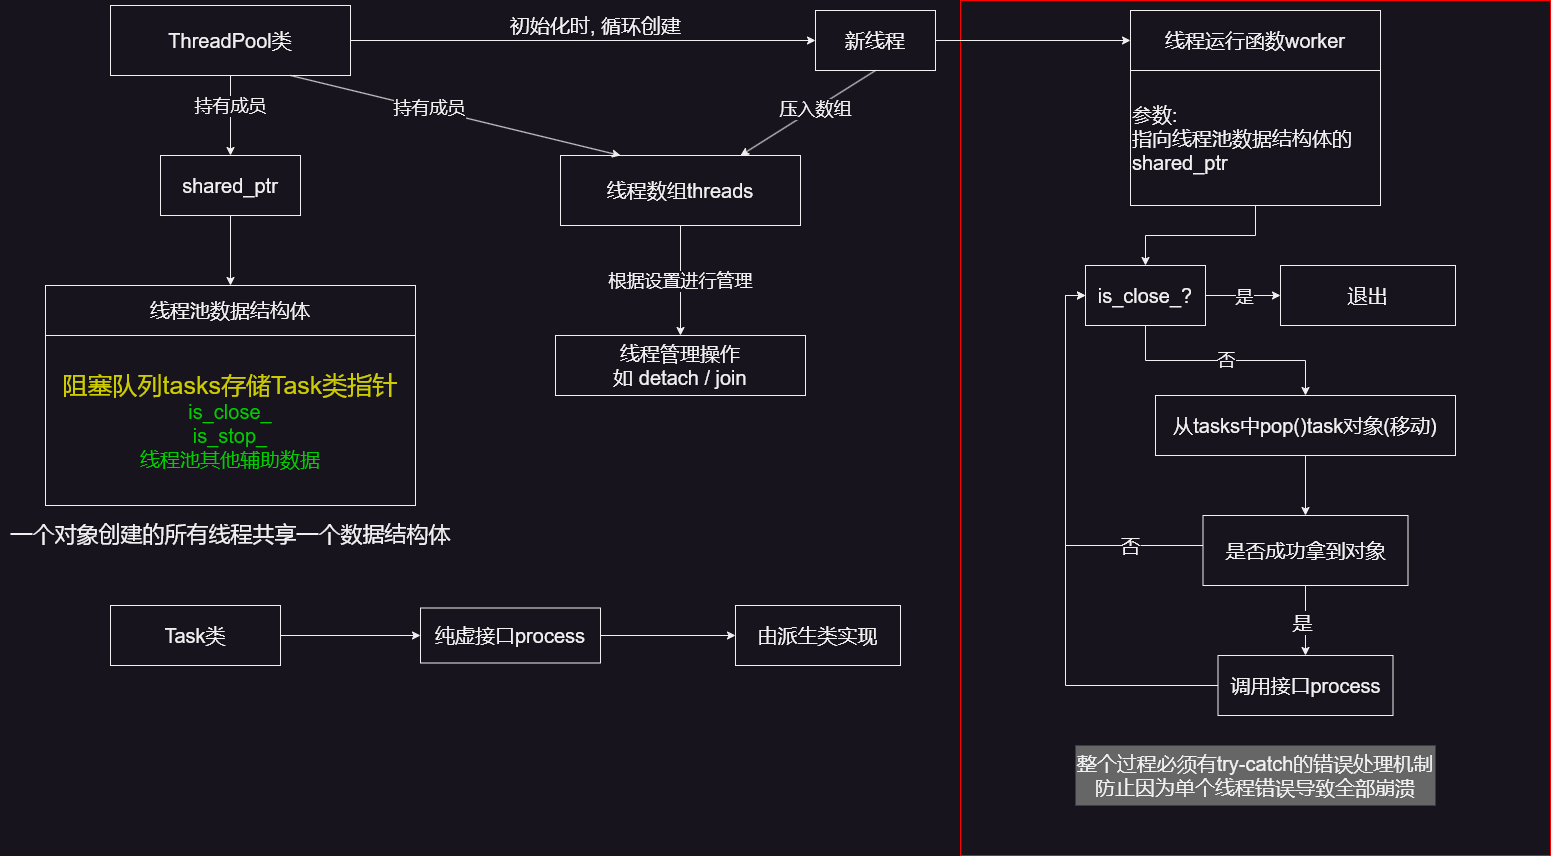

The diagram above was exported from draw.io. Its source (the exported page's mxGraphModel, read from the mxfile embedded in the PNG):
<mxGraphModel dx="1780" dy="1474" grid="1" gridSize="10" guides="1" tooltips="1" connect="1" arrows="1" fold="1" page="1" pageScale="1" pageWidth="2000" pageHeight="2000" math="0" shadow="0">
  <root>
    <mxCell id="0" />
    <mxCell id="1" parent="0" />
    <mxCell id="ukWhOIAsz5kRo8QOc8AT-81" value="" style="rounded=0;whiteSpace=wrap;html=1;fillColor=none;strokeColor=#FF0000;movable=0;resizable=0;rotatable=0;deletable=0;editable=0;locked=1;connectable=0;" vertex="1" parent="1">
      <mxGeometry x="1160" y="665" width="590" height="855" as="geometry" />
    </mxCell>
    <mxCell id="ukWhOIAsz5kRo8QOc8AT-1" value="&lt;span style=&quot;font-size: 20px;&quot;&gt;线程池数据结构体&lt;/span&gt;" style="rounded=0;whiteSpace=wrap;html=1;" vertex="1" parent="1">
      <mxGeometry x="245" y="950" width="370" height="50" as="geometry" />
    </mxCell>
    <mxCell id="ukWhOIAsz5kRo8QOc8AT-18" value="" style="edgeStyle=orthogonalEdgeStyle;rounded=0;orthogonalLoop=1;jettySize=auto;html=1;" edge="1" parent="1" source="ukWhOIAsz5kRo8QOc8AT-3" target="ukWhOIAsz5kRo8QOc8AT-17">
      <mxGeometry relative="1" as="geometry" />
    </mxCell>
    <mxCell id="ukWhOIAsz5kRo8QOc8AT-3" value="Task类" style="rounded=0;whiteSpace=wrap;html=1;fontSize=20;" vertex="1" parent="1">
      <mxGeometry x="310" y="1270" width="170" height="60" as="geometry" />
    </mxCell>
    <mxCell id="ukWhOIAsz5kRo8QOc8AT-9" style="edgeStyle=orthogonalEdgeStyle;rounded=0;orthogonalLoop=1;jettySize=auto;html=1;entryX=0;entryY=0.5;entryDx=0;entryDy=0;" edge="1" parent="1" source="ukWhOIAsz5kRo8QOc8AT-4" target="ukWhOIAsz5kRo8QOc8AT-5">
      <mxGeometry relative="1" as="geometry" />
    </mxCell>
    <mxCell id="ukWhOIAsz5kRo8QOc8AT-4" value="新线程" style="rounded=0;whiteSpace=wrap;html=1;fontSize=20;" vertex="1" parent="1">
      <mxGeometry x="1015" y="675" width="120" height="60" as="geometry" />
    </mxCell>
    <mxCell id="ukWhOIAsz5kRo8QOc8AT-5" value="线程运行函数worker" style="rounded=0;whiteSpace=wrap;html=1;fontSize=20;" vertex="1" parent="1">
      <mxGeometry x="1330" y="675" width="250" height="60" as="geometry" />
    </mxCell>
    <mxCell id="ukWhOIAsz5kRo8QOc8AT-11" value="&lt;div&gt;&lt;font color=&quot;#cccc00&quot; style=&quot;font-size: 25px;&quot;&gt;阻塞队列tasks存储Task类指针&lt;/font&gt;&lt;/div&gt;&lt;div&gt;&lt;font color=&quot;#00cc00&quot;&gt;is_close_&lt;/font&gt;&lt;/div&gt;&lt;div&gt;&lt;font color=&quot;#00cc00&quot;&gt;is_stop_&lt;/font&gt;&lt;/div&gt;&lt;div&gt;&lt;font color=&quot;#00cc00&quot;&gt;线程池其他辅助数据&lt;/font&gt;&lt;br&gt;&lt;/div&gt;" style="rounded=0;whiteSpace=wrap;html=1;fontSize=20;" vertex="1" parent="1">
      <mxGeometry x="245" y="1000" width="370" height="170" as="geometry" />
    </mxCell>
    <mxCell id="ukWhOIAsz5kRo8QOc8AT-12" value="shared_ptr" style="rounded=0;whiteSpace=wrap;html=1;fontSize=20;" vertex="1" parent="1">
      <mxGeometry x="360" y="820" width="140" height="60" as="geometry" />
    </mxCell>
    <mxCell id="ukWhOIAsz5kRo8QOc8AT-15" value="" style="endArrow=classic;html=1;rounded=0;exitX=0.5;exitY=1;exitDx=0;exitDy=0;entryX=0.5;entryY=0;entryDx=0;entryDy=0;" edge="1" parent="1" source="ukWhOIAsz5kRo8QOc8AT-12" target="ukWhOIAsz5kRo8QOc8AT-1">
      <mxGeometry width="50" height="50" relative="1" as="geometry">
        <mxPoint x="695" y="990" as="sourcePoint" />
        <mxPoint x="745" y="940" as="targetPoint" />
      </mxGeometry>
    </mxCell>
    <mxCell id="ukWhOIAsz5kRo8QOc8AT-43" value="" style="edgeStyle=orthogonalEdgeStyle;rounded=0;orthogonalLoop=1;jettySize=auto;html=1;" edge="1" parent="1" source="ukWhOIAsz5kRo8QOc8AT-17" target="ukWhOIAsz5kRo8QOc8AT-42">
      <mxGeometry relative="1" as="geometry" />
    </mxCell>
    <mxCell id="ukWhOIAsz5kRo8QOc8AT-17" value="纯虚接口process" style="whiteSpace=wrap;html=1;fontSize=20;rounded=0;" vertex="1" parent="1">
      <mxGeometry x="620" y="1272.5" width="180" height="55" as="geometry" />
    </mxCell>
    <mxCell id="ukWhOIAsz5kRo8QOc8AT-66" style="edgeStyle=orthogonalEdgeStyle;rounded=0;orthogonalLoop=1;jettySize=auto;html=1;entryX=0.5;entryY=0;entryDx=0;entryDy=0;" edge="1" parent="1" source="ukWhOIAsz5kRo8QOc8AT-22" target="ukWhOIAsz5kRo8QOc8AT-65">
      <mxGeometry relative="1" as="geometry" />
    </mxCell>
    <mxCell id="ukWhOIAsz5kRo8QOc8AT-22" value="参数:&lt;div&gt;指向线程池数据结构体的shared_ptr&lt;/div&gt;" style="rounded=0;whiteSpace=wrap;html=1;fontSize=20;align=left;labelPosition=center;verticalLabelPosition=middle;verticalAlign=middle;" vertex="1" parent="1">
      <mxGeometry x="1330" y="735" width="250" height="135" as="geometry" />
    </mxCell>
    <mxCell id="ukWhOIAsz5kRo8QOc8AT-25" style="edgeStyle=orthogonalEdgeStyle;rounded=0;orthogonalLoop=1;jettySize=auto;html=1;entryX=0.5;entryY=0;entryDx=0;entryDy=0;" edge="1" parent="1" source="ukWhOIAsz5kRo8QOc8AT-24" target="ukWhOIAsz5kRo8QOc8AT-12">
      <mxGeometry relative="1" as="geometry" />
    </mxCell>
    <mxCell id="ukWhOIAsz5kRo8QOc8AT-57" value="持有成员" style="edgeLabel;html=1;align=center;verticalAlign=middle;resizable=0;points=[];fontSize=18;" vertex="1" connectable="0" parent="ukWhOIAsz5kRo8QOc8AT-25">
      <mxGeometry x="-0.2343" y="-1" relative="1" as="geometry">
        <mxPoint as="offset" />
      </mxGeometry>
    </mxCell>
    <mxCell id="ukWhOIAsz5kRo8QOc8AT-31" style="edgeStyle=orthogonalEdgeStyle;rounded=0;orthogonalLoop=1;jettySize=auto;html=1;entryX=0;entryY=0.5;entryDx=0;entryDy=0;" edge="1" parent="1" source="ukWhOIAsz5kRo8QOc8AT-24" target="ukWhOIAsz5kRo8QOc8AT-4">
      <mxGeometry relative="1" as="geometry" />
    </mxCell>
    <mxCell id="ukWhOIAsz5kRo8QOc8AT-24" value="ThreadPool类" style="rounded=0;whiteSpace=wrap;html=1;fontSize=20;" vertex="1" parent="1">
      <mxGeometry x="310" y="670" width="240" height="70" as="geometry" />
    </mxCell>
    <mxCell id="ukWhOIAsz5kRo8QOc8AT-30" value="初始化时, 循环创建" style="text;html=1;align=center;verticalAlign=middle;resizable=0;points=[];autosize=1;strokeColor=none;fillColor=none;fontSize=20;" vertex="1" parent="1">
      <mxGeometry x="700" y="670" width="190" height="40" as="geometry" />
    </mxCell>
    <mxCell id="ukWhOIAsz5kRo8QOc8AT-32" value="一个对象创建的所有线程共享一个数据结构体" style="text;html=1;align=center;verticalAlign=middle;resizable=0;points=[];autosize=1;strokeColor=none;fillColor=none;fontSize=22;" vertex="1" parent="1">
      <mxGeometry x="200" y="1180" width="460" height="40" as="geometry" />
    </mxCell>
    <mxCell id="ukWhOIAsz5kRo8QOc8AT-38" style="edgeStyle=orthogonalEdgeStyle;rounded=0;orthogonalLoop=1;jettySize=auto;html=1;entryX=0.5;entryY=0;entryDx=0;entryDy=0;" edge="1" parent="1" source="ukWhOIAsz5kRo8QOc8AT-34" target="ukWhOIAsz5kRo8QOc8AT-37">
      <mxGeometry relative="1" as="geometry" />
    </mxCell>
    <mxCell id="ukWhOIAsz5kRo8QOc8AT-34" value="从tasks中pop()task对象(移动)" style="whiteSpace=wrap;html=1;fontSize=20;align=center;rounded=0;" vertex="1" parent="1">
      <mxGeometry x="1355" y="1060" width="300" height="60" as="geometry" />
    </mxCell>
    <mxCell id="ukWhOIAsz5kRo8QOc8AT-40" value="" style="edgeStyle=orthogonalEdgeStyle;rounded=0;orthogonalLoop=1;jettySize=auto;html=1;" edge="1" parent="1" source="ukWhOIAsz5kRo8QOc8AT-37" target="ukWhOIAsz5kRo8QOc8AT-39">
      <mxGeometry relative="1" as="geometry" />
    </mxCell>
    <mxCell id="ukWhOIAsz5kRo8QOc8AT-48" value="是" style="edgeLabel;html=1;align=center;verticalAlign=middle;resizable=0;points=[];fontSize=20;" vertex="1" connectable="0" parent="ukWhOIAsz5kRo8QOc8AT-40">
      <mxGeometry x="0.0059" y="-4" relative="1" as="geometry">
        <mxPoint as="offset" />
      </mxGeometry>
    </mxCell>
    <mxCell id="ukWhOIAsz5kRo8QOc8AT-78" style="edgeStyle=orthogonalEdgeStyle;rounded=0;orthogonalLoop=1;jettySize=auto;html=1;entryX=0;entryY=0.5;entryDx=0;entryDy=0;" edge="1" parent="1" source="ukWhOIAsz5kRo8QOc8AT-37" target="ukWhOIAsz5kRo8QOc8AT-65">
      <mxGeometry relative="1" as="geometry">
        <Array as="points">
          <mxPoint x="1265" y="1210" />
          <mxPoint x="1265" y="960" />
        </Array>
      </mxGeometry>
    </mxCell>
    <mxCell id="ukWhOIAsz5kRo8QOc8AT-80" value="否" style="edgeLabel;html=1;align=center;verticalAlign=middle;resizable=0;points=[];fontSize=20;" vertex="1" connectable="0" parent="ukWhOIAsz5kRo8QOc8AT-78">
      <mxGeometry x="-0.6356" y="-1" relative="1" as="geometry">
        <mxPoint as="offset" />
      </mxGeometry>
    </mxCell>
    <mxCell id="ukWhOIAsz5kRo8QOc8AT-37" value="是否成功拿到对象" style="whiteSpace=wrap;html=1;fontSize=20;align=center;rounded=0;" vertex="1" parent="1">
      <mxGeometry x="1402.5" y="1180" width="205" height="70" as="geometry" />
    </mxCell>
    <mxCell id="ukWhOIAsz5kRo8QOc8AT-79" style="edgeStyle=orthogonalEdgeStyle;rounded=0;orthogonalLoop=1;jettySize=auto;html=1;entryX=0;entryY=0.5;entryDx=0;entryDy=0;" edge="1" parent="1" source="ukWhOIAsz5kRo8QOc8AT-39" target="ukWhOIAsz5kRo8QOc8AT-65">
      <mxGeometry relative="1" as="geometry" />
    </mxCell>
    <mxCell id="ukWhOIAsz5kRo8QOc8AT-39" value="调用接口process" style="whiteSpace=wrap;html=1;fontSize=20;rounded=0;" vertex="1" parent="1">
      <mxGeometry x="1417.5" y="1320" width="175" height="60" as="geometry" />
    </mxCell>
    <mxCell id="ukWhOIAsz5kRo8QOc8AT-42" value="由派生类实现" style="whiteSpace=wrap;html=1;fontSize=20;rounded=0;" vertex="1" parent="1">
      <mxGeometry x="935" y="1270" width="165" height="60" as="geometry" />
    </mxCell>
    <mxCell id="ukWhOIAsz5kRo8QOc8AT-63" value="" style="edgeStyle=orthogonalEdgeStyle;rounded=0;orthogonalLoop=1;jettySize=auto;html=1;" edge="1" parent="1" source="ukWhOIAsz5kRo8QOc8AT-54" target="ukWhOIAsz5kRo8QOc8AT-62">
      <mxGeometry relative="1" as="geometry" />
    </mxCell>
    <mxCell id="ukWhOIAsz5kRo8QOc8AT-64" value="根据设置进行管理" style="edgeLabel;html=1;align=center;verticalAlign=middle;resizable=0;points=[];fontSize=18;" vertex="1" connectable="0" parent="ukWhOIAsz5kRo8QOc8AT-63">
      <mxGeometry x="0.0277" y="-1" relative="1" as="geometry">
        <mxPoint y="-1" as="offset" />
      </mxGeometry>
    </mxCell>
    <mxCell id="ukWhOIAsz5kRo8QOc8AT-54" value="线程数组threads" style="rounded=0;whiteSpace=wrap;html=1;fontSize=20;" vertex="1" parent="1">
      <mxGeometry x="760" y="820" width="240" height="70" as="geometry" />
    </mxCell>
    <mxCell id="ukWhOIAsz5kRo8QOc8AT-55" value="" style="endArrow=classic;html=1;rounded=0;exitX=0.75;exitY=1;exitDx=0;exitDy=0;entryX=0.25;entryY=0;entryDx=0;entryDy=0;" edge="1" parent="1" source="ukWhOIAsz5kRo8QOc8AT-24" target="ukWhOIAsz5kRo8QOc8AT-54">
      <mxGeometry width="50" height="50" relative="1" as="geometry">
        <mxPoint x="840" y="920" as="sourcePoint" />
        <mxPoint x="890" y="870" as="targetPoint" />
      </mxGeometry>
    </mxCell>
    <mxCell id="ukWhOIAsz5kRo8QOc8AT-56" value="持有成员" style="edgeLabel;html=1;align=center;verticalAlign=middle;resizable=0;points=[];fontSize=18;" vertex="1" connectable="0" parent="ukWhOIAsz5kRo8QOc8AT-55">
      <mxGeometry x="-0.1673" y="2" relative="1" as="geometry">
        <mxPoint as="offset" />
      </mxGeometry>
    </mxCell>
    <mxCell id="ukWhOIAsz5kRo8QOc8AT-58" value="" style="endArrow=classic;html=1;rounded=0;exitX=0.5;exitY=1;exitDx=0;exitDy=0;entryX=0.75;entryY=0;entryDx=0;entryDy=0;" edge="1" parent="1" source="ukWhOIAsz5kRo8QOc8AT-4" target="ukWhOIAsz5kRo8QOc8AT-54">
      <mxGeometry width="50" height="50" relative="1" as="geometry">
        <mxPoint x="810" y="940" as="sourcePoint" />
        <mxPoint x="860" y="890" as="targetPoint" />
      </mxGeometry>
    </mxCell>
    <mxCell id="ukWhOIAsz5kRo8QOc8AT-59" value="压入数组" style="edgeLabel;html=1;align=center;verticalAlign=middle;resizable=0;points=[];fontSize=18;" vertex="1" connectable="0" parent="ukWhOIAsz5kRo8QOc8AT-58">
      <mxGeometry x="-0.0852" y="-1" relative="1" as="geometry">
        <mxPoint as="offset" />
      </mxGeometry>
    </mxCell>
    <mxCell id="ukWhOIAsz5kRo8QOc8AT-62" value="线程管理操作&lt;div&gt;如 detach / join&lt;/div&gt;" style="whiteSpace=wrap;html=1;fontSize=20;rounded=0;" vertex="1" parent="1">
      <mxGeometry x="755" y="1000" width="250" height="60" as="geometry" />
    </mxCell>
    <mxCell id="ukWhOIAsz5kRo8QOc8AT-67" value="否" style="edgeStyle=orthogonalEdgeStyle;rounded=0;orthogonalLoop=1;jettySize=auto;html=1;entryX=0.5;entryY=0;entryDx=0;entryDy=0;fontSize=18;" edge="1" parent="1" source="ukWhOIAsz5kRo8QOc8AT-65" target="ukWhOIAsz5kRo8QOc8AT-34">
      <mxGeometry relative="1" as="geometry" />
    </mxCell>
    <mxCell id="ukWhOIAsz5kRo8QOc8AT-71" style="edgeStyle=orthogonalEdgeStyle;rounded=0;orthogonalLoop=1;jettySize=auto;html=1;entryX=0;entryY=0.5;entryDx=0;entryDy=0;" edge="1" parent="1" source="ukWhOIAsz5kRo8QOc8AT-65" target="ukWhOIAsz5kRo8QOc8AT-69">
      <mxGeometry relative="1" as="geometry" />
    </mxCell>
    <mxCell id="ukWhOIAsz5kRo8QOc8AT-75" value="是" style="edgeLabel;html=1;align=center;verticalAlign=middle;resizable=0;points=[];fontSize=18;" vertex="1" connectable="0" parent="ukWhOIAsz5kRo8QOc8AT-71">
      <mxGeometry x="0.0007" y="-1" relative="1" as="geometry">
        <mxPoint as="offset" />
      </mxGeometry>
    </mxCell>
    <mxCell id="ukWhOIAsz5kRo8QOc8AT-65" value="is_close_?" style="whiteSpace=wrap;html=1;fontSize=20;rounded=0;" vertex="1" parent="1">
      <mxGeometry x="1285" y="930" width="120" height="60" as="geometry" />
    </mxCell>
    <mxCell id="ukWhOIAsz5kRo8QOc8AT-69" value="退出" style="whiteSpace=wrap;html=1;fontSize=20;rounded=0;" vertex="1" parent="1">
      <mxGeometry x="1480" y="930" width="175" height="60" as="geometry" />
    </mxCell>
    <mxCell id="ukWhOIAsz5kRo8QOc8AT-82" value="整个过程必须有try-catch的错误处理机制&lt;div style=&quot;font-size: 20px;&quot;&gt;防止因为单个线程错误导致全部崩溃&lt;/div&gt;" style="text;html=1;align=center;verticalAlign=middle;whiteSpace=wrap;rounded=0;fontSize=20;fontColor=default;fillColor=#666666;" vertex="1" parent="1">
      <mxGeometry x="1275" y="1410" width="360" height="60" as="geometry" />
    </mxCell>
  </root>
</mxGraphModel>